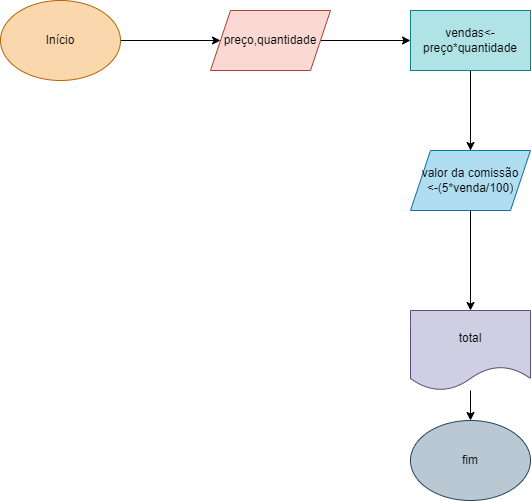

The diagram above was exported from draw.io. Its source (the exported page's mxGraphModel, read from the mxfile embedded in the PNG):
<mxGraphModel dx="1422" dy="794" grid="1" gridSize="10" guides="1" tooltips="1" connect="1" arrows="1" fold="1" page="1" pageScale="1" pageWidth="827" pageHeight="1169" math="0" shadow="0">
  <root>
    <mxCell id="0" />
    <mxCell id="1" parent="0" />
    <mxCell id="tYwNxAz9Q0opZmDji6Yb-7" value="" style="edgeStyle=orthogonalEdgeStyle;rounded=0;orthogonalLoop=1;jettySize=auto;html=1;" parent="1" source="tYwNxAz9Q0opZmDji6Yb-1" target="tYwNxAz9Q0opZmDji6Yb-2" edge="1">
      <mxGeometry relative="1" as="geometry" />
    </mxCell>
    <mxCell id="tYwNxAz9Q0opZmDji6Yb-1" value="Início" style="ellipse;whiteSpace=wrap;html=1;fillColor=#fad7ac;strokeColor=#b46504;" parent="1" vertex="1">
      <mxGeometry x="30" y="170" width="120" height="80" as="geometry" />
    </mxCell>
    <mxCell id="tYwNxAz9Q0opZmDji6Yb-4" value="" style="edgeStyle=orthogonalEdgeStyle;rounded=0;orthogonalLoop=1;jettySize=auto;html=1;" parent="1" source="tYwNxAz9Q0opZmDji6Yb-2" target="tYwNxAz9Q0opZmDji6Yb-3" edge="1">
      <mxGeometry relative="1" as="geometry" />
    </mxCell>
    <mxCell id="tYwNxAz9Q0opZmDji6Yb-2" value="preço,quantidade" style="shape=parallelogram;perimeter=parallelogramPerimeter;whiteSpace=wrap;html=1;fixedSize=1;fillColor=#fad9d5;strokeColor=#ae4132;" parent="1" vertex="1">
      <mxGeometry x="240" y="180" width="120" height="60" as="geometry" />
    </mxCell>
    <mxCell id="tYwNxAz9Q0opZmDji6Yb-8" value="" style="edgeStyle=orthogonalEdgeStyle;rounded=0;orthogonalLoop=1;jettySize=auto;html=1;" parent="1" source="tYwNxAz9Q0opZmDji6Yb-3" target="tYwNxAz9Q0opZmDji6Yb-5" edge="1">
      <mxGeometry relative="1" as="geometry" />
    </mxCell>
    <mxCell id="tYwNxAz9Q0opZmDji6Yb-11" value="" style="edgeStyle=orthogonalEdgeStyle;rounded=0;orthogonalLoop=1;jettySize=auto;html=1;" parent="1" source="tYwNxAz9Q0opZmDji6Yb-3" target="tYwNxAz9Q0opZmDji6Yb-10" edge="1">
      <mxGeometry relative="1" as="geometry" />
    </mxCell>
    <mxCell id="tYwNxAz9Q0opZmDji6Yb-3" value="vendas&amp;lt;-preço*quantidade" style="whiteSpace=wrap;html=1;fillColor=#b0e3e6;strokeColor=#0e8088;" parent="1" vertex="1">
      <mxGeometry x="440" y="180" width="120" height="60" as="geometry" />
    </mxCell>
    <mxCell id="tYwNxAz9Q0opZmDji6Yb-9" value="" style="edgeStyle=orthogonalEdgeStyle;rounded=0;orthogonalLoop=1;jettySize=auto;html=1;" parent="1" source="tYwNxAz9Q0opZmDji6Yb-5" target="tYwNxAz9Q0opZmDji6Yb-6" edge="1">
      <mxGeometry relative="1" as="geometry" />
    </mxCell>
    <mxCell id="tYwNxAz9Q0opZmDji6Yb-5" value="total" style="shape=document;whiteSpace=wrap;html=1;boundedLbl=1;fillColor=#d0cee2;strokeColor=#56517e;" parent="1" vertex="1">
      <mxGeometry x="440" y="480" width="120" height="80" as="geometry" />
    </mxCell>
    <mxCell id="tYwNxAz9Q0opZmDji6Yb-6" value="fim" style="ellipse;whiteSpace=wrap;html=1;fillColor=#bac8d3;strokeColor=#23445d;" parent="1" vertex="1">
      <mxGeometry x="440" y="590" width="120" height="80" as="geometry" />
    </mxCell>
    <mxCell id="tYwNxAz9Q0opZmDji6Yb-10" value="valor da comissão&lt;br&gt;&amp;lt;-(5*venda/100)" style="shape=parallelogram;perimeter=parallelogramPerimeter;whiteSpace=wrap;html=1;fixedSize=1;fillColor=#b1ddf0;strokeColor=#10739e;" parent="1" vertex="1">
      <mxGeometry x="440" y="320" width="120" height="60" as="geometry" />
    </mxCell>
  </root>
</mxGraphModel>